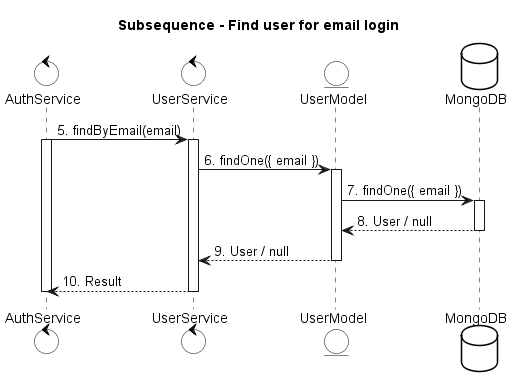

The diagram above was rendered by PlantUML. Its source (embedded in the PNG):
@startuml
skinparam {
    ActorBackgroundColor #FFFFFF
    BoundaryBackgroundColor #FFFFFF
    ControlBackgroundColor #FFFFFF
    EntityBackgroundColor #FFFFFF
    DatabaseBackgroundColor #FFFFFF

    ActorBorderColor black
    BoundaryBorderColor black
    ControlBorderColor black
    EntityBorderColor black
    DatabaseBorderColor black
}

title Subsequence - Find user for email login

control AuthService
control UserService
entity UserModel
database MongoDB

AuthService -> UserService: 5. findByEmail(email)
activate UserService
activate AuthService
UserService -> UserModel: 6. findOne({ email })
activate UserModel
UserModel -> MongoDB: 7. findOne({ email })
activate MongoDB
MongoDB --> UserModel: 8. User / null
deactivate MongoDB
UserModel --> UserService: 9. User / null
deactivate UserModel
UserService --> AuthService: 10. Result
deactivate UserService
deactivate AuthService

@enduml